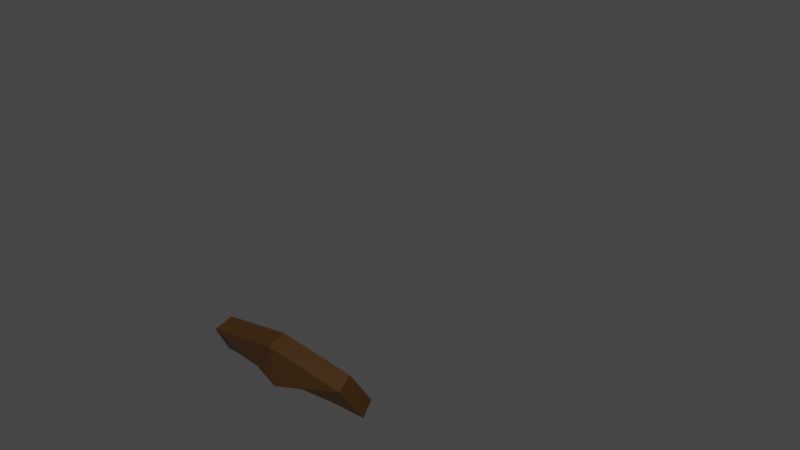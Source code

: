 # Source: VillagerBeard4.blend  (saved by Blender 3.0.42; exported with 4.5.12 LTS)
import bpy
from mathutils import Matrix  # noqa: F401  (used for matrix-valued properties, if any)

bpy.ops.wm.read_factory_settings(use_empty=True)
scene = bpy.context.scene
scene.name = 'Scene'

# ---- collections
col_collection = bpy.data.collections.new('Collection'); scene.collection.children.link(col_collection)

# ---- materials (node trees are filled in below, after node groups)
mat_skin = bpy.data.materials.new('Skin')
mat_skin.use_transparent_shadow = False
mat_beard = bpy.data.materials.new('Beard')
mat_beard.use_transparent_shadow = False

# ---- material node trees
mat_skin.use_nodes = True; mat_skin.node_tree.nodes.clear()
_N = mat_skin.node_tree.nodes; _L = mat_skin.node_tree.links
n0 = _N.new('ShaderNodeBsdfPrincipled'); n0.name = 'Principled BSDF'; n0.location = (10, 300)
n0.distribution = 'GGX'
n0.subsurface_method = 'RANDOM_WALK_SKIN'
n0.inputs[0].default_value = (0.2019, 0.1435, 0.08509, 1.0)
n0.inputs[3].default_value = 1.45
n0.inputs[27].default_value = (0.0, 0.0, 0.0, 1.0)
n0.inputs[28].default_value = 1.0
n1 = _N.new('ShaderNodeOutputMaterial'); n1.name = 'Material Output'; n1.location = (300, 300)
_L.new(n0.outputs[0], n1.inputs[0])
n1.is_active_output = True
mat_beard.use_nodes = True; mat_beard.node_tree.nodes.clear()
_N = mat_beard.node_tree.nodes; _L = mat_beard.node_tree.links
n0 = _N.new('ShaderNodeBsdfPrincipled'); n0.name = 'Principled BSDF'; n0.location = (10, 300)
n0.distribution = 'GGX'
n0.subsurface_method = 'RANDOM_WALK_SKIN'
n0.inputs[0].default_value = (0.04955, 0.02058, 0.002924, 1.0)
n0.inputs[3].default_value = 1.45
n0.inputs[27].default_value = (0.0, 0.0, 0.0, 1.0)
n0.inputs[28].default_value = 1.0
n1 = _N.new('ShaderNodeOutputMaterial'); n1.name = 'Material Output'; n1.location = (300, 300)
_L.new(n0.outputs[0], n1.inputs[0])
n1.is_active_output = True

# ---- world
world_world = bpy.data.worlds.new('World'); scene.world = world_world
world_world.use_nodes = True; world_world.node_tree.nodes.clear()
_N = world_world.node_tree.nodes; _L = world_world.node_tree.links
n0 = _N.new('ShaderNodeOutputWorld'); n0.name = 'World Output'; n0.location = (300, 300)
n1 = _N.new('ShaderNodeBackground'); n1.name = 'Background'; n1.location = (10, 300)
n1.inputs[0].default_value = (0.05088, 0.05088, 0.05088, 1.0)
_L.new(n1.outputs[0], n0.inputs[0])
n0.is_active_output = True
world_world.color = (0.05088, 0.05088, 0.05088)
world_world.use_sun_shadow = False
world_world.sun_shadow_jitter_overblur = 0.0

# ---- meshes
me_cube_008 = bpy.data.meshes.new('Cube.008')
me_cube_008.from_pydata([(0.4085, 0.1028, -0.02529)], [], [])
_uv = me_cube_008.uv_layers.new(name='UVMap')
_uv.uv.foreach_set('vector', [])
me_cube_008.materials.append(mat_skin)
me_cube_008.use_remesh_fix_poles = True
me_cube_008.use_remesh_preserve_attributes = False
me_cube_008.use_mirror_x = True
me_cube_008.update()
me_cube_009 = bpy.data.meshes.new('Cube.009')
me_cube_009.from_pydata([(0.0, -0.4612, -0.2613), (0.1228, -0.4528, -0.2863), (0.0, -0.4561, -0.33), (0.1357, -0.42, -0.341), (0.04484, -0.4462, -0.3202), (0.09344, -0.4336, -0.3283), (-0.1228, -0.4528, -0.2863), (-0.1357, -0.42, -0.341), (-0.04484, -0.4462, -0.3202), (-0.09344, -0.4336, -0.3283), (0.0, -0.4326, -0.2525), (0.117, -0.4255, -0.2751), (0.0, -0.4275, -0.3211), (0.1275, -0.3941, -0.3282), (0.04157, -0.4177, -0.3114), (0.09017, -0.4051, -0.3195), (-0.117, -0.4255, -0.2751), (-0.1275, -0.3941, -0.3282), (-0.04157, -0.4177, -0.3114), (-0.09017, -0.4051, -0.3195)], [], [(3, 1, 0, 2, 4, 5), (7, 9, 8, 2, 0, 6), (13, 15, 14, 12, 10, 11), (7, 6, 16, 17), (3, 13, 11, 1), (17, 16, 10, 12, 18, 19), (0, 1, 11, 10), (4, 2, 12, 14), (5, 4, 14, 15), (3, 5, 15, 13), (6, 0, 10, 16), (2, 8, 18, 12), (8, 9, 19, 18), (9, 7, 17, 19)])
_uv = me_cube_009.uv_layers.new(name='UVMap')
_uv.uv.foreach_set('vector', [0.9535, 0.1415, 0.952, 0.156, 0.9371, 0.1547, 0.9362, 0.14, 0.9444, 0.1407, 0.9494, 0.1411, 0.9535, 0.1415, 0.9494, 0.1411, 0.9444, 0.1407, 0.9362, 0.14, 0.9371, 0.1547, 0.952, 0.156, 0.9535, 0.1415, 0.9494, 0.1411, 0.9444, 0.1407, 0.9362, 0.14, 0.9371, 0.1547, 0.952, 0.156, 0.9535, 0.1415, 0.952, 0.156, 0.952, 0.156, 0.9535, 0.1415, 0.9535, 0.1415, 0.9535, 0.1415, 0.952, 0.156, 0.952, 0.156, 0.9535, 0.1415, 0.952, 0.156, 0.9371, 0.1547, 0.9362, 0.14, 0.9444, 0.1407, 0.9494, 0.1411, 0.9371, 0.1547, 0.952, 0.156, 0.952, 0.156, 0.9371, 0.1547, 0.9444, 0.1407, 0.9362, 0.14, 0.9362, 0.14, 0.9444, 0.1407, 0.9494, 0.1411, 0.9444, 0.1407, 0.9444, 0.1407, 0.9494, 0.1411, 0.9535, 0.1415, 0.9494, 0.1411, 0.9494, 0.1411, 0.9535, 0.1415, 0.952, 0.156, 0.9371, 0.1547, 0.9371, 0.1547, 0.952, 0.156, 0.9362, 0.14, 0.9444, 0.1407, 0.9444, 0.1407, 0.9362, 0.14, 0.9444, 0.1407, 0.9494, 0.1411, 0.9494, 0.1411, 0.9444, 0.1407, 0.9494, 0.1411, 0.9535, 0.1415, 0.9535, 0.1415, 0.9494, 0.1411])
me_cube_009.materials.append(mat_beard)
me_cube_009.use_remesh_fix_poles = True
me_cube_009.use_remesh_preserve_attributes = False
me_cube_009.use_mirror_x = True
me_cube_009.update()

# ---- objects
ob_cube_007 = bpy.data.objects.new('Cube.007', me_cube_008)
ob_cube_008 = bpy.data.objects.new('Cube.008', me_cube_009)

# ---- transforms, parenting, visibility, modifiers, constraints
ob_cube_007.location = (0.0, 0.0, 0.0)
ob_cube_007.use_mesh_mirror_x = True
_vg = ob_cube_007.vertex_groups.new(name='Spine1')
_vg = ob_cube_007.vertex_groups.new(name='Spine2')
_vg = ob_cube_007.vertex_groups.new(name='Shoulder_R')
_vg = ob_cube_007.vertex_groups.new(name='Arm1_R')
_vg = ob_cube_007.vertex_groups.new(name='Arm2_R')
_vg = ob_cube_007.vertex_groups.new(name='Hand1_R')
_vg = ob_cube_007.vertex_groups.new(name='Hand2_R')
_vg = ob_cube_007.vertex_groups.new(name='Hand3_R')
_vg = ob_cube_007.vertex_groups.new(name='Thumb1_R')
_vg = ob_cube_007.vertex_groups.new(name='Thumb2_R')
_vg = ob_cube_007.vertex_groups.new(name='Neck')
_vg = ob_cube_007.vertex_groups.new(name='Head')
for _i, _w in zip([0], [0.3163]): _vg.add([_i], _w, 'REPLACE')
_vg = ob_cube_007.vertex_groups.new(name='Brow')
for _i, _w in zip([0], [0.3361]): _vg.add([_i], _w, 'REPLACE')
_vg = ob_cube_007.vertex_groups.new(name='Mouth')
for _i, _w in zip([0], [0.331]): _vg.add([_i], _w, 'REPLACE')
_vg = ob_cube_007.vertex_groups.new(name='Shoulder_L')
_vg = ob_cube_007.vertex_groups.new(name='Arm1_L')
_vg = ob_cube_007.vertex_groups.new(name='Arm2_L')
_vg = ob_cube_007.vertex_groups.new(name='Hand1_L')
_vg = ob_cube_007.vertex_groups.new(name='Hand2_L')
_vg = ob_cube_007.vertex_groups.new(name='Hand3_L')
_vg = ob_cube_007.vertex_groups.new(name='Thumb1_L')
_vg = ob_cube_007.vertex_groups.new(name='Thumb2_L')
_vg = ob_cube_007.vertex_groups.new(name='Hip_R')
_vg = ob_cube_007.vertex_groups.new(name='Leg1_R')
_vg = ob_cube_007.vertex_groups.new(name='Leg2_R')
_vg = ob_cube_007.vertex_groups.new(name='Foot_R')
_vg = ob_cube_007.vertex_groups.new(name='Hip_L')
_vg = ob_cube_007.vertex_groups.new(name='Leg1_L')
_vg = ob_cube_007.vertex_groups.new(name='Leg2_L')
_vg = ob_cube_007.vertex_groups.new(name='Foot_L')
_m = ob_cube_007.modifiers.new('Mirror', 'MIRROR')
_m = ob_cube_007.modifiers.new('Armature', 'ARMATURE')
ob_cube_008.location = (0.0, 0.0, 0.0)
ob_cube_008.use_mesh_mirror_x = True
_vg = ob_cube_008.vertex_groups.new(name='Spine1')
_vg = ob_cube_008.vertex_groups.new(name='Spine2')
_vg = ob_cube_008.vertex_groups.new(name='Shoulder_R')
_vg = ob_cube_008.vertex_groups.new(name='Arm1_R')
_vg = ob_cube_008.vertex_groups.new(name='Arm2_R')
_vg = ob_cube_008.vertex_groups.new(name='Hand1_R')
_vg = ob_cube_008.vertex_groups.new(name='Hand2_R')
_vg = ob_cube_008.vertex_groups.new(name='Hand3_R')
_vg = ob_cube_008.vertex_groups.new(name='Thumb1_R')
_vg = ob_cube_008.vertex_groups.new(name='Thumb2_R')
_vg = ob_cube_008.vertex_groups.new(name='Neck')
_vg = ob_cube_008.vertex_groups.new(name='Head')
_vg = ob_cube_008.vertex_groups.new(name='Brow')
for _i, _w in zip([0, 1, 2, 3, 4, 5, 6, 7, 8, 9, 10, 11, 12, 13, 14, 15, 16, 17, 18, 19], [0.1489, 0.152, 0.07836, 0.05916, 0.07266, 0.06301, 0.152, 0.05916, 0.07266, 0.06301, 0.1489, 0.152, 0.07836, 0.05916, 0.07266, 0.06301, 0.152, 0.05916, 0.07266, 0.06301]): _vg.add([_i], _w, 'REPLACE')
_vg = ob_cube_008.vertex_groups.new(name='Mouth')
for _i, _w in zip([0, 1, 2, 3, 4, 5, 6, 7, 8, 9, 10, 11, 12, 13, 14, 15, 16, 17, 18, 19], [0.8415, 0.8395, 0.9089, 0.9166, 0.914, 0.9193, 0.8395, 0.9166, 0.914, 0.9193, 0.8415, 0.8395, 0.9089, 0.9166, 0.914, 0.9193, 0.8395, 0.9166, 0.914, 0.9193]): _vg.add([_i], _w, 'REPLACE')
_vg = ob_cube_008.vertex_groups.new(name='Shoulder_L')
_vg = ob_cube_008.vertex_groups.new(name='Arm1_L')
_vg = ob_cube_008.vertex_groups.new(name='Arm2_L')
_vg = ob_cube_008.vertex_groups.new(name='Hand1_L')
_vg = ob_cube_008.vertex_groups.new(name='Hand2_L')
_vg = ob_cube_008.vertex_groups.new(name='Hand3_L')
_vg = ob_cube_008.vertex_groups.new(name='Thumb1_L')
_vg = ob_cube_008.vertex_groups.new(name='Thumb2_L')
_vg = ob_cube_008.vertex_groups.new(name='Hip_R')
_vg = ob_cube_008.vertex_groups.new(name='Leg1_R')
_vg = ob_cube_008.vertex_groups.new(name='Leg2_R')
_vg = ob_cube_008.vertex_groups.new(name='Foot_R')
_vg = ob_cube_008.vertex_groups.new(name='Hip_L')
_vg = ob_cube_008.vertex_groups.new(name='Leg1_L')
_vg = ob_cube_008.vertex_groups.new(name='Leg2_L')
_vg = ob_cube_008.vertex_groups.new(name='Foot_L')
_m = ob_cube_008.modifiers.new('Armature', 'ARMATURE')

# ---- collection membership
col_collection.objects.link(ob_cube_007)
col_collection.objects.link(ob_cube_008)

# ---- scene / render settings (as saved in the file)
scene.frame_start = 1; scene.frame_end = 250; scene.frame_set(1)
scene.render.engine = 'BLENDER_EEVEE_NEXT'
scene.cycles.sampling_pattern = 'TABULATED_SOBOL'
scene.cycles.use_light_tree = False
scene.view_settings.view_transform = 'Filmic'
bpy.context.view_layer.update()

# ---- added for rendering (the .blend has no active camera and no usable light): camera, sun
cam_auto = bpy.data.cameras.new('AutoCamera')
cam_auto.lens = 50.0
cam_auto.sensor_width = 36.0
cam_auto.clip_end = 1000.0
ob_auto_camera = bpy.data.objects.new('AutoCamera', cam_auto)
scene.collection.objects.link(ob_auto_camera)
ob_auto_camera.location = (0.963786, -1.33577, 0.587869)
ob_auto_camera.rotation_euler = (1.09748, -7.21219e-08, 0.694738)
scene.camera = ob_auto_camera
light_auto_sun = bpy.data.lights.new('AutoSun', 'SUN')
light_auto_sun.energy = 3.0
light_auto_sun.angle = 0.0523599
ob_auto_sun = bpy.data.objects.new('AutoSun', light_auto_sun)
scene.collection.objects.link(ob_auto_sun)
ob_auto_sun.rotation_euler = (0.872665, 0.174533, 0.523599)
bpy.context.view_layer.update()
